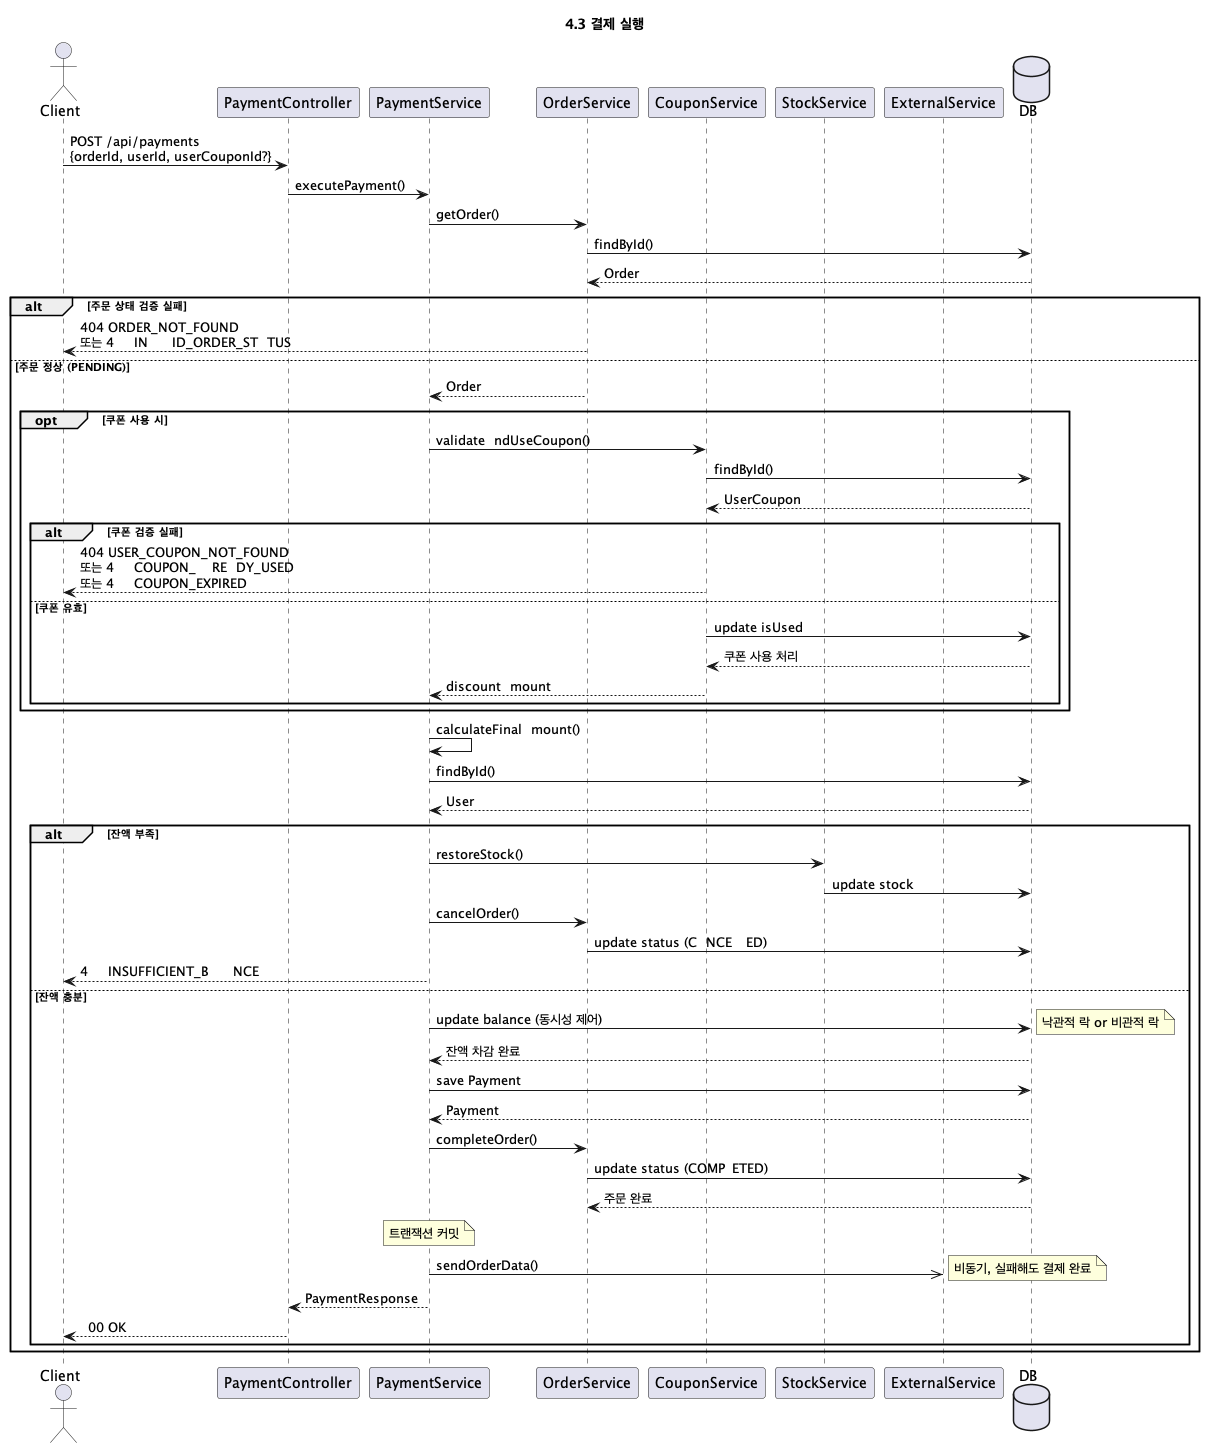

The diagram above was rendered by PlantUML. Its source (embedded in the PNG):
@startuml 결제_실행
title 4.3 결제 실행

actor Client
participant PaymentController
participant PaymentService
participant OrderService
participant CouponService
participant StockService
participant ExternalService
database DB

Client -> PaymentController: POST /api/payments\n{orderId, userId, userCouponId?}
PaymentController -> PaymentService: executePayment()
PaymentService -> OrderService: getOrder()
OrderService -> DB: findById()
DB --> OrderService: Order

alt 주문 상태 검증 실패
    OrderService --> Client: 404 ORDER_NOT_FOUND\n또는 422 INVALID_ORDER_STATUS
else 주문 정상 (PENDING)
    OrderService --> PaymentService: Order

    opt 쿠폰 사용 시
        PaymentService -> CouponService: validateAndUseCoupon()
        CouponService -> DB: findById()
        DB --> CouponService: UserCoupon

        alt 쿠폰 검증 실패
            CouponService --> Client: 404 USER_COUPON_NOT_FOUND\n또는 422 COUPON_ALREADY_USED\n또는 422 COUPON_EXPIRED
        else 쿠폰 유효
            CouponService -> DB: update isUsed
            DB --> CouponService: 쿠폰 사용 처리
            CouponService --> PaymentService: discountAmount
        end
    end

    PaymentService -> PaymentService: calculateFinalAmount()
    PaymentService -> DB: findById()
    DB --> PaymentService: User

    alt 잔액 부족
        PaymentService -> StockService: restoreStock()
        StockService -> DB: update stock
        PaymentService -> OrderService: cancelOrder()
        OrderService -> DB: update status (CANCELLED)
        PaymentService --> Client: 422 INSUFFICIENT_BALANCE
    else 잔액 충분
        PaymentService -> DB: update balance (동시성 제어)
        note right: 낙관적 락 or 비관적 락
        DB --> PaymentService: 잔액 차감 완료
        PaymentService -> DB: save Payment
        DB --> PaymentService: Payment
        PaymentService -> OrderService: completeOrder()
        OrderService -> DB: update status (COMPLETED)
        DB --> OrderService: 주문 완료
        note over PaymentService: 트랜잭션 커밋
        PaymentService ->> ExternalService: sendOrderData()
        note right: 비동기, 실패해도 결제 완료
        PaymentService --> PaymentController: PaymentResponse
        PaymentController --> Client: 200 OK
    end
end

@enduml